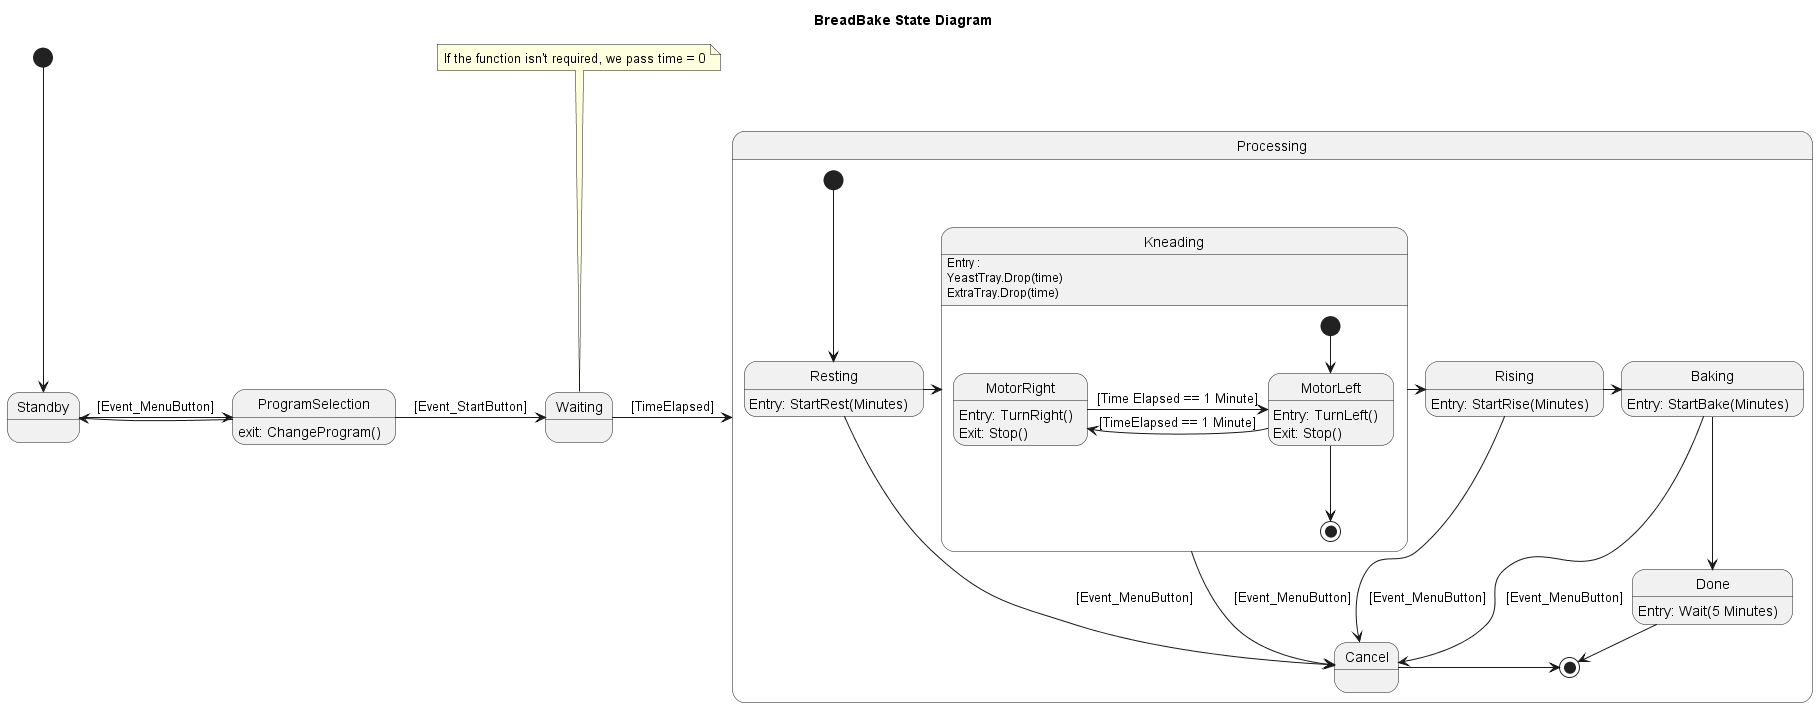

The diagram above was rendered by PlantUML. Its source (embedded in the PNG):
@startuml BreadBake
Title BreadBake State Diagram

state ProgramSelection
    ProgramSelection: exit: ChangeProgram()

[*] -down-> Standby

Standby -> ProgramSelection : [Event_MenuButton]
ProgramSelection -> Standby
ProgramSelection -> Waiting : [Event_StartButton]
Waiting -> Processing : [TimeElapsed]

note top of Waiting
    If the function isn't required, we pass time = 0
end note

state Processing {
    state Baking
        Baking: Entry: StartBake(Minutes)
    state Resting
        Resting: Entry: StartRest(Minutes)
    state Rising
        Rising: Entry: StartRise(Minutes)
    state Done
        Done: Entry: Wait(5 Minutes)

    state Kneading {
    Kneading: Entry : 
    Kneading: YeastTray.Drop(time)
    Kneading: ExtraTray.Drop(time)

    state MotorLeft
        MotorLeft: Entry: TurnLeft()
        MotorLeft: Exit: Stop()
    state MotorRight
        MotorRight: Entry: TurnRight()
        MotorRight: Exit: Stop()

    [*] --> MotorLeft

    MotorLeft -Left-> MotorRight : [TimeElapsed == 1 Minute]
    MotorRight -Right-> MotorLeft : [Time Elapsed == 1 Minute]
    MotorLeft --Down-> [*]
    }

    [*] -down-> Resting
    Resting --right-> Kneading 
    Kneading -> Rising 
    Rising -> Baking
    Baking -right-> Done
    Done -> [*] : [TaskNr != done || Event_MenuButton]

    Resting -down-> Cancel : [Event_MenuButton]
    Kneading -down-> Cancel : [Event_MenuButton]
    Rising -down-> Cancel : [Event_MenuButton]
    Baking -down-> Cancel : [Event_MenuButton]

    Cancel->[*]
}





@enduml